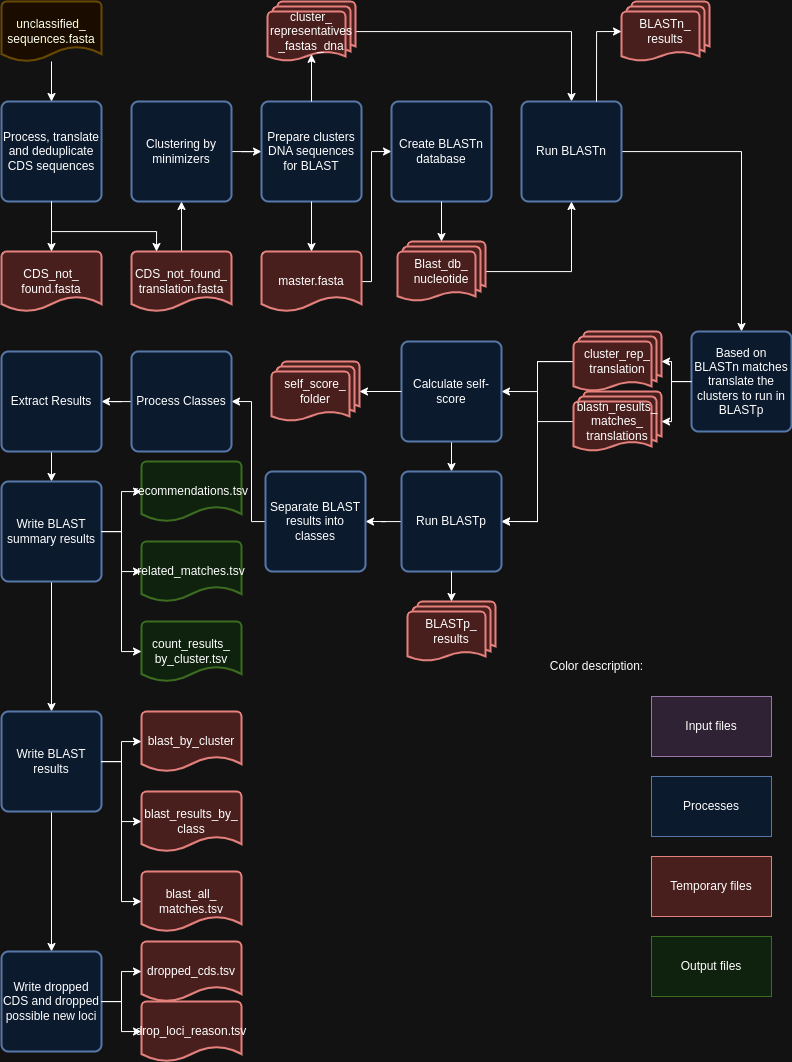

The diagram above was exported from draw.io. Its source (the exported page's mxGraphModel, read from the mxfile embedded in the PNG):
<mxGraphModel dx="2098" dy="1229" grid="1" gridSize="10" guides="1" tooltips="1" connect="1" arrows="1" fold="1" page="1" pageScale="1" pageWidth="850" pageHeight="1100" math="0" shadow="0">
  <root>
    <mxCell id="0" />
    <mxCell id="1" parent="0" />
    <mxCell id="dIz83t2OZfv5tZXX2gFK-1" value="Process, translate and deduplicate CDS sequences" style="rounded=1;whiteSpace=wrap;html=1;absoluteArcSize=1;arcSize=14;strokeWidth=2;fillColor=#dae8fc;strokeColor=#6c8ebf;" vertex="1" parent="1">
      <mxGeometry x="40" y="110" width="100" height="100" as="geometry" />
    </mxCell>
    <mxCell id="dIz83t2OZfv5tZXX2gFK-13" style="edgeStyle=orthogonalEdgeStyle;rounded=0;orthogonalLoop=1;jettySize=auto;html=1;entryX=0.5;entryY=0;entryDx=0;entryDy=0;" edge="1" parent="1" source="dIz83t2OZfv5tZXX2gFK-2" target="dIz83t2OZfv5tZXX2gFK-1">
      <mxGeometry relative="1" as="geometry" />
    </mxCell>
    <mxCell id="dIz83t2OZfv5tZXX2gFK-2" value="unclassified_&lt;div&gt;sequences.fasta&lt;/div&gt;" style="strokeWidth=2;html=1;shape=mxgraph.flowchart.document2;whiteSpace=wrap;size=0.25;fillColor=#fff2cc;strokeColor=#d6b656;" vertex="1" parent="1">
      <mxGeometry x="40" y="10" width="100" height="60" as="geometry" />
    </mxCell>
    <mxCell id="dIz83t2OZfv5tZXX2gFK-12" style="edgeStyle=orthogonalEdgeStyle;rounded=0;orthogonalLoop=1;jettySize=auto;html=1;" edge="1" parent="1" source="dIz83t2OZfv5tZXX2gFK-3" target="dIz83t2OZfv5tZXX2gFK-11">
      <mxGeometry relative="1" as="geometry" />
    </mxCell>
    <mxCell id="dIz83t2OZfv5tZXX2gFK-3" value="Clustering by minimizers" style="rounded=1;whiteSpace=wrap;html=1;absoluteArcSize=1;arcSize=14;strokeWidth=2;fillColor=#dae8fc;strokeColor=#6c8ebf;" vertex="1" parent="1">
      <mxGeometry x="170" y="110" width="100" height="100" as="geometry" />
    </mxCell>
    <mxCell id="dIz83t2OZfv5tZXX2gFK-4" value="CDS_not_&lt;div&gt;found.fasta&lt;/div&gt;" style="strokeWidth=2;html=1;shape=mxgraph.flowchart.document2;whiteSpace=wrap;size=0.25;fillColor=#f8cecc;strokeColor=#b85450;" vertex="1" parent="1">
      <mxGeometry x="40" y="260" width="100" height="60" as="geometry" />
    </mxCell>
    <mxCell id="dIz83t2OZfv5tZXX2gFK-10" style="edgeStyle=orthogonalEdgeStyle;rounded=0;orthogonalLoop=1;jettySize=auto;html=1;entryX=0.5;entryY=1;entryDx=0;entryDy=0;" edge="1" parent="1" source="dIz83t2OZfv5tZXX2gFK-5" target="dIz83t2OZfv5tZXX2gFK-3">
      <mxGeometry relative="1" as="geometry" />
    </mxCell>
    <mxCell id="dIz83t2OZfv5tZXX2gFK-5" value="&lt;div&gt;CDS_not_found_&lt;/div&gt;&lt;div&gt;translation.fasta&lt;/div&gt;" style="strokeWidth=2;html=1;shape=mxgraph.flowchart.document2;whiteSpace=wrap;size=0.25;fillColor=#f8cecc;strokeColor=#b85450;" vertex="1" parent="1">
      <mxGeometry x="170" y="260" width="100" height="60" as="geometry" />
    </mxCell>
    <mxCell id="dIz83t2OZfv5tZXX2gFK-7" style="edgeStyle=orthogonalEdgeStyle;rounded=0;orthogonalLoop=1;jettySize=auto;html=1;entryX=0.5;entryY=0;entryDx=0;entryDy=0;entryPerimeter=0;" edge="1" parent="1" source="dIz83t2OZfv5tZXX2gFK-1" target="dIz83t2OZfv5tZXX2gFK-4">
      <mxGeometry relative="1" as="geometry" />
    </mxCell>
    <mxCell id="dIz83t2OZfv5tZXX2gFK-9" style="edgeStyle=orthogonalEdgeStyle;rounded=0;orthogonalLoop=1;jettySize=auto;html=1;entryX=0.25;entryY=0;entryDx=0;entryDy=0;entryPerimeter=0;" edge="1" parent="1" source="dIz83t2OZfv5tZXX2gFK-1" target="dIz83t2OZfv5tZXX2gFK-5">
      <mxGeometry relative="1" as="geometry">
        <Array as="points">
          <mxPoint x="90" y="240" />
          <mxPoint x="195" y="240" />
        </Array>
      </mxGeometry>
    </mxCell>
    <mxCell id="dIz83t2OZfv5tZXX2gFK-11" value="Prepare clusters DNA sequences for BLAST" style="rounded=1;whiteSpace=wrap;html=1;absoluteArcSize=1;arcSize=14;strokeWidth=2;fillColor=#dae8fc;strokeColor=#6c8ebf;" vertex="1" parent="1">
      <mxGeometry x="300" y="110" width="100" height="100" as="geometry" />
    </mxCell>
    <mxCell id="dIz83t2OZfv5tZXX2gFK-25" style="edgeStyle=orthogonalEdgeStyle;rounded=0;orthogonalLoop=1;jettySize=auto;html=1;entryX=0;entryY=0.5;entryDx=0;entryDy=0;" edge="1" parent="1" source="dIz83t2OZfv5tZXX2gFK-14" target="dIz83t2OZfv5tZXX2gFK-19">
      <mxGeometry relative="1" as="geometry">
        <Array as="points">
          <mxPoint x="410" y="290" />
          <mxPoint x="410" y="160" />
        </Array>
      </mxGeometry>
    </mxCell>
    <mxCell id="dIz83t2OZfv5tZXX2gFK-14" value="master.fasta" style="strokeWidth=2;html=1;shape=mxgraph.flowchart.document2;whiteSpace=wrap;size=0.25;fillColor=#f8cecc;strokeColor=#b85450;" vertex="1" parent="1">
      <mxGeometry x="300" y="260" width="100" height="60" as="geometry" />
    </mxCell>
    <mxCell id="dIz83t2OZfv5tZXX2gFK-28" style="edgeStyle=orthogonalEdgeStyle;rounded=0;orthogonalLoop=1;jettySize=auto;html=1;entryX=0.5;entryY=0;entryDx=0;entryDy=0;" edge="1" parent="1" source="dIz83t2OZfv5tZXX2gFK-15" target="dIz83t2OZfv5tZXX2gFK-23">
      <mxGeometry relative="1" as="geometry" />
    </mxCell>
    <mxCell id="dIz83t2OZfv5tZXX2gFK-15" value="cluster_&lt;div&gt;representatives&lt;/div&gt;&lt;div&gt;_fastas_dna&lt;/div&gt;" style="strokeWidth=2;html=1;shape=mxgraph.flowchart.multi-document;whiteSpace=wrap;fillColor=#f8cecc;strokeColor=#b85450;" vertex="1" parent="1">
      <mxGeometry x="306" y="10" width="88" height="60" as="geometry" />
    </mxCell>
    <mxCell id="dIz83t2OZfv5tZXX2gFK-16" style="edgeStyle=orthogonalEdgeStyle;rounded=0;orthogonalLoop=1;jettySize=auto;html=1;entryX=0.5;entryY=0;entryDx=0;entryDy=0;entryPerimeter=0;" edge="1" parent="1" source="dIz83t2OZfv5tZXX2gFK-11" target="dIz83t2OZfv5tZXX2gFK-14">
      <mxGeometry relative="1" as="geometry" />
    </mxCell>
    <mxCell id="dIz83t2OZfv5tZXX2gFK-18" style="edgeStyle=orthogonalEdgeStyle;rounded=0;orthogonalLoop=1;jettySize=auto;html=1;entryX=0.5;entryY=0.88;entryDx=0;entryDy=0;entryPerimeter=0;" edge="1" parent="1" source="dIz83t2OZfv5tZXX2gFK-11" target="dIz83t2OZfv5tZXX2gFK-15">
      <mxGeometry relative="1" as="geometry" />
    </mxCell>
    <mxCell id="dIz83t2OZfv5tZXX2gFK-19" value="Create BLASTn database" style="rounded=1;whiteSpace=wrap;html=1;absoluteArcSize=1;arcSize=14;strokeWidth=2;fillColor=#dae8fc;strokeColor=#6c8ebf;" vertex="1" parent="1">
      <mxGeometry x="430" y="110" width="100" height="100" as="geometry" />
    </mxCell>
    <mxCell id="dIz83t2OZfv5tZXX2gFK-33" style="edgeStyle=orthogonalEdgeStyle;rounded=0;orthogonalLoop=1;jettySize=auto;html=1;entryX=0.5;entryY=0;entryDx=0;entryDy=0;" edge="1" parent="1" source="dIz83t2OZfv5tZXX2gFK-23" target="dIz83t2OZfv5tZXX2gFK-30">
      <mxGeometry relative="1" as="geometry" />
    </mxCell>
    <mxCell id="dIz83t2OZfv5tZXX2gFK-23" value="Run BLASTn" style="rounded=1;whiteSpace=wrap;html=1;absoluteArcSize=1;arcSize=14;strokeWidth=2;fillColor=#dae8fc;strokeColor=#6c8ebf;" vertex="1" parent="1">
      <mxGeometry x="560" y="110" width="100" height="100" as="geometry" />
    </mxCell>
    <mxCell id="dIz83t2OZfv5tZXX2gFK-29" style="edgeStyle=orthogonalEdgeStyle;rounded=0;orthogonalLoop=1;jettySize=auto;html=1;entryX=0.5;entryY=1;entryDx=0;entryDy=0;" edge="1" parent="1" source="dIz83t2OZfv5tZXX2gFK-26" target="dIz83t2OZfv5tZXX2gFK-23">
      <mxGeometry relative="1" as="geometry" />
    </mxCell>
    <mxCell id="dIz83t2OZfv5tZXX2gFK-26" value="Blast_db_&lt;div&gt;nucleotide&lt;/div&gt;" style="strokeWidth=2;html=1;shape=mxgraph.flowchart.multi-document;whiteSpace=wrap;fillColor=#f8cecc;strokeColor=#b85450;" vertex="1" parent="1">
      <mxGeometry x="436" y="250" width="88" height="60" as="geometry" />
    </mxCell>
    <mxCell id="dIz83t2OZfv5tZXX2gFK-27" style="edgeStyle=orthogonalEdgeStyle;rounded=0;orthogonalLoop=1;jettySize=auto;html=1;entryX=0.5;entryY=0;entryDx=0;entryDy=0;entryPerimeter=0;" edge="1" parent="1" source="dIz83t2OZfv5tZXX2gFK-19" target="dIz83t2OZfv5tZXX2gFK-26">
      <mxGeometry relative="1" as="geometry" />
    </mxCell>
    <mxCell id="dIz83t2OZfv5tZXX2gFK-30" value="Based on BLASTn matches translate the clusters to run in BLASTp" style="rounded=1;whiteSpace=wrap;html=1;absoluteArcSize=1;arcSize=14;strokeWidth=2;fillColor=#dae8fc;strokeColor=#6c8ebf;" vertex="1" parent="1">
      <mxGeometry x="730" y="340" width="100" height="100" as="geometry" />
    </mxCell>
    <mxCell id="dIz83t2OZfv5tZXX2gFK-31" value="BLASTn_&lt;div&gt;results&lt;/div&gt;" style="strokeWidth=2;html=1;shape=mxgraph.flowchart.multi-document;whiteSpace=wrap;fillColor=#f8cecc;strokeColor=#b85450;" vertex="1" parent="1">
      <mxGeometry x="660" y="10" width="88" height="60" as="geometry" />
    </mxCell>
    <mxCell id="dIz83t2OZfv5tZXX2gFK-32" style="edgeStyle=orthogonalEdgeStyle;rounded=0;orthogonalLoop=1;jettySize=auto;html=1;exitX=0.75;exitY=0;exitDx=0;exitDy=0;entryX=0;entryY=0.5;entryDx=0;entryDy=0;entryPerimeter=0;" edge="1" parent="1" source="dIz83t2OZfv5tZXX2gFK-23" target="dIz83t2OZfv5tZXX2gFK-31">
      <mxGeometry relative="1" as="geometry" />
    </mxCell>
    <mxCell id="dIz83t2OZfv5tZXX2gFK-48" style="edgeStyle=orthogonalEdgeStyle;rounded=0;orthogonalLoop=1;jettySize=auto;html=1;entryX=1;entryY=0.5;entryDx=0;entryDy=0;" edge="1" parent="1" source="dIz83t2OZfv5tZXX2gFK-34" target="dIz83t2OZfv5tZXX2gFK-47">
      <mxGeometry relative="1" as="geometry" />
    </mxCell>
    <mxCell id="dIz83t2OZfv5tZXX2gFK-34" value="blastn_results_&lt;div&gt;matches_&lt;/div&gt;&lt;div&gt;translations&lt;/div&gt;" style="strokeWidth=2;html=1;shape=mxgraph.flowchart.multi-document;whiteSpace=wrap;fillColor=#f8cecc;strokeColor=#b85450;" vertex="1" parent="1">
      <mxGeometry x="612" y="400" width="88" height="60" as="geometry" />
    </mxCell>
    <mxCell id="dIz83t2OZfv5tZXX2gFK-43" style="edgeStyle=orthogonalEdgeStyle;rounded=0;orthogonalLoop=1;jettySize=auto;html=1;entryX=1;entryY=0.5;entryDx=0;entryDy=0;" edge="1" parent="1" source="dIz83t2OZfv5tZXX2gFK-36" target="dIz83t2OZfv5tZXX2gFK-38">
      <mxGeometry relative="1" as="geometry" />
    </mxCell>
    <mxCell id="dIz83t2OZfv5tZXX2gFK-49" style="edgeStyle=orthogonalEdgeStyle;rounded=0;orthogonalLoop=1;jettySize=auto;html=1;entryX=1;entryY=0.5;entryDx=0;entryDy=0;" edge="1" parent="1" source="dIz83t2OZfv5tZXX2gFK-36" target="dIz83t2OZfv5tZXX2gFK-47">
      <mxGeometry relative="1" as="geometry" />
    </mxCell>
    <mxCell id="dIz83t2OZfv5tZXX2gFK-36" value="cluster_rep_&lt;div&gt;translation&lt;/div&gt;" style="strokeWidth=2;html=1;shape=mxgraph.flowchart.multi-document;whiteSpace=wrap;fillColor=#f8cecc;strokeColor=#b85450;" vertex="1" parent="1">
      <mxGeometry x="612" y="340" width="88" height="60" as="geometry" />
    </mxCell>
    <mxCell id="dIz83t2OZfv5tZXX2gFK-52" style="edgeStyle=orthogonalEdgeStyle;rounded=0;orthogonalLoop=1;jettySize=auto;html=1;entryX=0.5;entryY=0;entryDx=0;entryDy=0;" edge="1" parent="1" source="dIz83t2OZfv5tZXX2gFK-38" target="dIz83t2OZfv5tZXX2gFK-47">
      <mxGeometry relative="1" as="geometry" />
    </mxCell>
    <mxCell id="dIz83t2OZfv5tZXX2gFK-38" value="Calculate self-score" style="rounded=1;whiteSpace=wrap;html=1;absoluteArcSize=1;arcSize=14;strokeWidth=2;fillColor=#dae8fc;strokeColor=#6c8ebf;" vertex="1" parent="1">
      <mxGeometry x="440" y="350" width="100" height="100" as="geometry" />
    </mxCell>
    <mxCell id="dIz83t2OZfv5tZXX2gFK-45" style="edgeStyle=orthogonalEdgeStyle;rounded=0;orthogonalLoop=1;jettySize=auto;html=1;entryX=1;entryY=0.5;entryDx=0;entryDy=0;entryPerimeter=0;" edge="1" parent="1" source="dIz83t2OZfv5tZXX2gFK-30" target="dIz83t2OZfv5tZXX2gFK-36">
      <mxGeometry relative="1" as="geometry" />
    </mxCell>
    <mxCell id="dIz83t2OZfv5tZXX2gFK-46" style="edgeStyle=orthogonalEdgeStyle;rounded=0;orthogonalLoop=1;jettySize=auto;html=1;entryX=1;entryY=0.5;entryDx=0;entryDy=0;entryPerimeter=0;" edge="1" parent="1" source="dIz83t2OZfv5tZXX2gFK-30" target="dIz83t2OZfv5tZXX2gFK-34">
      <mxGeometry relative="1" as="geometry" />
    </mxCell>
    <mxCell id="dIz83t2OZfv5tZXX2gFK-61" style="edgeStyle=orthogonalEdgeStyle;rounded=0;orthogonalLoop=1;jettySize=auto;html=1;entryX=1;entryY=0.5;entryDx=0;entryDy=0;" edge="1" parent="1" source="dIz83t2OZfv5tZXX2gFK-47" target="dIz83t2OZfv5tZXX2gFK-55">
      <mxGeometry relative="1" as="geometry" />
    </mxCell>
    <mxCell id="dIz83t2OZfv5tZXX2gFK-47" value="Run BLASTp" style="rounded=1;whiteSpace=wrap;html=1;absoluteArcSize=1;arcSize=14;strokeWidth=2;fillColor=#dae8fc;strokeColor=#6c8ebf;" vertex="1" parent="1">
      <mxGeometry x="440" y="480" width="100" height="100" as="geometry" />
    </mxCell>
    <mxCell id="dIz83t2OZfv5tZXX2gFK-50" value="self_score_&lt;div&gt;folder&lt;/div&gt;" style="strokeWidth=2;html=1;shape=mxgraph.flowchart.multi-document;whiteSpace=wrap;fillColor=#f8cecc;strokeColor=#b85450;" vertex="1" parent="1">
      <mxGeometry x="310" y="370" width="88" height="60" as="geometry" />
    </mxCell>
    <mxCell id="dIz83t2OZfv5tZXX2gFK-51" style="edgeStyle=orthogonalEdgeStyle;rounded=0;orthogonalLoop=1;jettySize=auto;html=1;entryX=1;entryY=0.5;entryDx=0;entryDy=0;entryPerimeter=0;" edge="1" parent="1" source="dIz83t2OZfv5tZXX2gFK-38" target="dIz83t2OZfv5tZXX2gFK-50">
      <mxGeometry relative="1" as="geometry" />
    </mxCell>
    <mxCell id="dIz83t2OZfv5tZXX2gFK-53" value="BLASTp_&lt;div&gt;results&lt;/div&gt;" style="strokeWidth=2;html=1;shape=mxgraph.flowchart.multi-document;whiteSpace=wrap;fillColor=#f8cecc;strokeColor=#b85450;" vertex="1" parent="1">
      <mxGeometry x="446" y="610" width="88" height="60" as="geometry" />
    </mxCell>
    <mxCell id="dIz83t2OZfv5tZXX2gFK-63" style="edgeStyle=orthogonalEdgeStyle;rounded=0;orthogonalLoop=1;jettySize=auto;html=1;entryX=1;entryY=0.5;entryDx=0;entryDy=0;" edge="1" parent="1" source="dIz83t2OZfv5tZXX2gFK-55" target="dIz83t2OZfv5tZXX2gFK-62">
      <mxGeometry relative="1" as="geometry">
        <Array as="points">
          <mxPoint x="290" y="530" />
          <mxPoint x="290" y="410" />
        </Array>
      </mxGeometry>
    </mxCell>
    <mxCell id="dIz83t2OZfv5tZXX2gFK-55" value="Separate BLAST results into classes" style="rounded=1;whiteSpace=wrap;html=1;absoluteArcSize=1;arcSize=14;strokeWidth=2;fillColor=#dae8fc;strokeColor=#6c8ebf;" vertex="1" parent="1">
      <mxGeometry x="304" y="480" width="100" height="100" as="geometry" />
    </mxCell>
    <mxCell id="dIz83t2OZfv5tZXX2gFK-60" style="edgeStyle=orthogonalEdgeStyle;rounded=0;orthogonalLoop=1;jettySize=auto;html=1;entryX=0.5;entryY=0;entryDx=0;entryDy=0;entryPerimeter=0;" edge="1" parent="1" source="dIz83t2OZfv5tZXX2gFK-47" target="dIz83t2OZfv5tZXX2gFK-53">
      <mxGeometry relative="1" as="geometry" />
    </mxCell>
    <mxCell id="dIz83t2OZfv5tZXX2gFK-65" style="edgeStyle=orthogonalEdgeStyle;rounded=0;orthogonalLoop=1;jettySize=auto;html=1;entryX=1;entryY=0.5;entryDx=0;entryDy=0;" edge="1" parent="1" source="dIz83t2OZfv5tZXX2gFK-62" target="dIz83t2OZfv5tZXX2gFK-64">
      <mxGeometry relative="1" as="geometry" />
    </mxCell>
    <mxCell id="dIz83t2OZfv5tZXX2gFK-62" value="Process Classes" style="rounded=1;whiteSpace=wrap;html=1;absoluteArcSize=1;arcSize=14;strokeWidth=2;fillColor=#dae8fc;strokeColor=#6c8ebf;" vertex="1" parent="1">
      <mxGeometry x="170" y="360" width="100" height="100" as="geometry" />
    </mxCell>
    <mxCell id="dIz83t2OZfv5tZXX2gFK-67" style="edgeStyle=orthogonalEdgeStyle;rounded=0;orthogonalLoop=1;jettySize=auto;html=1;entryX=0.5;entryY=0;entryDx=0;entryDy=0;" edge="1" parent="1" source="dIz83t2OZfv5tZXX2gFK-64" target="dIz83t2OZfv5tZXX2gFK-66">
      <mxGeometry relative="1" as="geometry" />
    </mxCell>
    <mxCell id="dIz83t2OZfv5tZXX2gFK-64" value="Extract Results" style="rounded=1;whiteSpace=wrap;html=1;absoluteArcSize=1;arcSize=14;strokeWidth=2;fillColor=#dae8fc;strokeColor=#6c8ebf;" vertex="1" parent="1">
      <mxGeometry x="40" y="360" width="100" height="100" as="geometry" />
    </mxCell>
    <mxCell id="dIz83t2OZfv5tZXX2gFK-69" style="edgeStyle=orthogonalEdgeStyle;rounded=0;orthogonalLoop=1;jettySize=auto;html=1;" edge="1" parent="1" source="dIz83t2OZfv5tZXX2gFK-66" target="dIz83t2OZfv5tZXX2gFK-68">
      <mxGeometry relative="1" as="geometry" />
    </mxCell>
    <mxCell id="dIz83t2OZfv5tZXX2gFK-75" style="edgeStyle=orthogonalEdgeStyle;rounded=0;orthogonalLoop=1;jettySize=auto;html=1;entryX=0.5;entryY=0;entryDx=0;entryDy=0;" edge="1" parent="1" source="dIz83t2OZfv5tZXX2gFK-66" target="dIz83t2OZfv5tZXX2gFK-74">
      <mxGeometry relative="1" as="geometry" />
    </mxCell>
    <mxCell id="dIz83t2OZfv5tZXX2gFK-66" value="Write BLAST summary results" style="rounded=1;whiteSpace=wrap;html=1;absoluteArcSize=1;arcSize=14;strokeWidth=2;fillColor=#dae8fc;strokeColor=#6c8ebf;" vertex="1" parent="1">
      <mxGeometry x="40" y="490" width="100" height="100" as="geometry" />
    </mxCell>
    <mxCell id="dIz83t2OZfv5tZXX2gFK-68" value="recommendations.tsv" style="strokeWidth=2;html=1;shape=mxgraph.flowchart.document2;whiteSpace=wrap;size=0.25;fillColor=#d5e8d4;strokeColor=#82b366;" vertex="1" parent="1">
      <mxGeometry x="180" y="470" width="100" height="60" as="geometry" />
    </mxCell>
    <mxCell id="dIz83t2OZfv5tZXX2gFK-70" value="related_matches.tsv" style="strokeWidth=2;html=1;shape=mxgraph.flowchart.document2;whiteSpace=wrap;size=0.25;fillColor=#d5e8d4;strokeColor=#82b366;" vertex="1" parent="1">
      <mxGeometry x="180" y="550" width="100" height="60" as="geometry" />
    </mxCell>
    <mxCell id="dIz83t2OZfv5tZXX2gFK-71" style="edgeStyle=orthogonalEdgeStyle;rounded=0;orthogonalLoop=1;jettySize=auto;html=1;entryX=0;entryY=0.5;entryDx=0;entryDy=0;entryPerimeter=0;" edge="1" parent="1" source="dIz83t2OZfv5tZXX2gFK-66" target="dIz83t2OZfv5tZXX2gFK-70">
      <mxGeometry relative="1" as="geometry" />
    </mxCell>
    <mxCell id="dIz83t2OZfv5tZXX2gFK-72" value="count_results_&lt;div&gt;by_cluster.tsv&lt;/div&gt;" style="strokeWidth=2;html=1;shape=mxgraph.flowchart.document2;whiteSpace=wrap;size=0.25;fillColor=#d5e8d4;strokeColor=#82b366;" vertex="1" parent="1">
      <mxGeometry x="180" y="630" width="100" height="60" as="geometry" />
    </mxCell>
    <mxCell id="dIz83t2OZfv5tZXX2gFK-73" style="edgeStyle=orthogonalEdgeStyle;rounded=0;orthogonalLoop=1;jettySize=auto;html=1;entryX=0;entryY=0.5;entryDx=0;entryDy=0;entryPerimeter=0;" edge="1" parent="1" source="dIz83t2OZfv5tZXX2gFK-66" target="dIz83t2OZfv5tZXX2gFK-72">
      <mxGeometry relative="1" as="geometry" />
    </mxCell>
    <mxCell id="dIz83t2OZfv5tZXX2gFK-83" style="edgeStyle=orthogonalEdgeStyle;rounded=0;orthogonalLoop=1;jettySize=auto;html=1;entryX=0.5;entryY=0;entryDx=0;entryDy=0;" edge="1" parent="1" source="dIz83t2OZfv5tZXX2gFK-74" target="dIz83t2OZfv5tZXX2gFK-82">
      <mxGeometry relative="1" as="geometry" />
    </mxCell>
    <mxCell id="dIz83t2OZfv5tZXX2gFK-74" value="Write BLAST results" style="rounded=1;whiteSpace=wrap;html=1;absoluteArcSize=1;arcSize=14;strokeWidth=2;fillColor=#dae8fc;strokeColor=#6c8ebf;" vertex="1" parent="1">
      <mxGeometry x="40" y="720" width="100" height="100" as="geometry" />
    </mxCell>
    <mxCell id="dIz83t2OZfv5tZXX2gFK-76" value="blast_by_cluster" style="strokeWidth=2;html=1;shape=mxgraph.flowchart.document2;whiteSpace=wrap;size=0.25;fillColor=#f8cecc;strokeColor=#b85450;" vertex="1" parent="1">
      <mxGeometry x="180" y="720" width="100" height="60" as="geometry" />
    </mxCell>
    <mxCell id="dIz83t2OZfv5tZXX2gFK-77" value="blast_results_by_&lt;div&gt;class&lt;/div&gt;" style="strokeWidth=2;html=1;shape=mxgraph.flowchart.document2;whiteSpace=wrap;size=0.25;fillColor=#f8cecc;strokeColor=#b85450;" vertex="1" parent="1">
      <mxGeometry x="180" y="800" width="100" height="60" as="geometry" />
    </mxCell>
    <mxCell id="dIz83t2OZfv5tZXX2gFK-78" value="blast_all_&lt;div&gt;matches.tsv&lt;/div&gt;" style="strokeWidth=2;html=1;shape=mxgraph.flowchart.document2;whiteSpace=wrap;size=0.25;fillColor=#f8cecc;strokeColor=#b85450;" vertex="1" parent="1">
      <mxGeometry x="180" y="880" width="100" height="60" as="geometry" />
    </mxCell>
    <mxCell id="dIz83t2OZfv5tZXX2gFK-79" style="edgeStyle=orthogonalEdgeStyle;rounded=0;orthogonalLoop=1;jettySize=auto;html=1;entryX=0;entryY=0.5;entryDx=0;entryDy=0;entryPerimeter=0;" edge="1" parent="1" source="dIz83t2OZfv5tZXX2gFK-74" target="dIz83t2OZfv5tZXX2gFK-76">
      <mxGeometry relative="1" as="geometry" />
    </mxCell>
    <mxCell id="dIz83t2OZfv5tZXX2gFK-80" style="edgeStyle=orthogonalEdgeStyle;rounded=0;orthogonalLoop=1;jettySize=auto;html=1;entryX=0;entryY=0.5;entryDx=0;entryDy=0;entryPerimeter=0;" edge="1" parent="1" source="dIz83t2OZfv5tZXX2gFK-74" target="dIz83t2OZfv5tZXX2gFK-77">
      <mxGeometry relative="1" as="geometry" />
    </mxCell>
    <mxCell id="dIz83t2OZfv5tZXX2gFK-81" style="edgeStyle=orthogonalEdgeStyle;rounded=0;orthogonalLoop=1;jettySize=auto;html=1;entryX=0;entryY=0.5;entryDx=0;entryDy=0;entryPerimeter=0;" edge="1" parent="1" source="dIz83t2OZfv5tZXX2gFK-74" target="dIz83t2OZfv5tZXX2gFK-78">
      <mxGeometry relative="1" as="geometry" />
    </mxCell>
    <mxCell id="dIz83t2OZfv5tZXX2gFK-82" value="Write dropped CDS and dropped possible new loci" style="rounded=1;whiteSpace=wrap;html=1;absoluteArcSize=1;arcSize=14;strokeWidth=2;fillColor=#dae8fc;strokeColor=#6c8ebf;" vertex="1" parent="1">
      <mxGeometry x="40" y="960" width="100" height="100" as="geometry" />
    </mxCell>
    <mxCell id="dIz83t2OZfv5tZXX2gFK-84" value="dropped_cds.tsv" style="strokeWidth=2;html=1;shape=mxgraph.flowchart.document2;whiteSpace=wrap;size=0.25;fillColor=#f8cecc;strokeColor=#b85450;" vertex="1" parent="1">
      <mxGeometry x="180" y="950" width="100" height="60" as="geometry" />
    </mxCell>
    <mxCell id="dIz83t2OZfv5tZXX2gFK-85" style="edgeStyle=orthogonalEdgeStyle;rounded=0;orthogonalLoop=1;jettySize=auto;html=1;entryX=0;entryY=0.5;entryDx=0;entryDy=0;entryPerimeter=0;" edge="1" parent="1" source="dIz83t2OZfv5tZXX2gFK-82" target="dIz83t2OZfv5tZXX2gFK-84">
      <mxGeometry relative="1" as="geometry" />
    </mxCell>
    <mxCell id="dIz83t2OZfv5tZXX2gFK-86" value="drop_loci_reason.tsv" style="strokeWidth=2;html=1;shape=mxgraph.flowchart.document2;whiteSpace=wrap;size=0.25;fillColor=#f8cecc;strokeColor=#b85450;" vertex="1" parent="1">
      <mxGeometry x="180" y="1010" width="100" height="60" as="geometry" />
    </mxCell>
    <mxCell id="dIz83t2OZfv5tZXX2gFK-87" style="edgeStyle=orthogonalEdgeStyle;rounded=0;orthogonalLoop=1;jettySize=auto;html=1;entryX=0;entryY=0.5;entryDx=0;entryDy=0;entryPerimeter=0;" edge="1" parent="1" source="dIz83t2OZfv5tZXX2gFK-82" target="dIz83t2OZfv5tZXX2gFK-86">
      <mxGeometry relative="1" as="geometry" />
    </mxCell>
    <mxCell id="dIz83t2OZfv5tZXX2gFK-88" value="Processes" style="rounded=0;whiteSpace=wrap;html=1;fillColor=#dae8fc;strokeColor=#6c8ebf;" vertex="1" parent="1">
      <mxGeometry x="690" y="785" width="120" height="60" as="geometry" />
    </mxCell>
    <mxCell id="dIz83t2OZfv5tZXX2gFK-89" value="Temporary files" style="rounded=0;whiteSpace=wrap;html=1;fillColor=#f8cecc;strokeColor=#b85450;" vertex="1" parent="1">
      <mxGeometry x="690" y="865" width="120" height="60" as="geometry" />
    </mxCell>
    <mxCell id="dIz83t2OZfv5tZXX2gFK-90" value="Input files" style="rounded=0;whiteSpace=wrap;html=1;fillColor=#e1d5e7;strokeColor=#9673a6;" vertex="1" parent="1">
      <mxGeometry x="690" y="705" width="120" height="60" as="geometry" />
    </mxCell>
    <mxCell id="dIz83t2OZfv5tZXX2gFK-91" value="Output files" style="rounded=0;whiteSpace=wrap;html=1;fillColor=#d5e8d4;strokeColor=#82b366;" vertex="1" parent="1">
      <mxGeometry x="690" y="945" width="120" height="60" as="geometry" />
    </mxCell>
    <mxCell id="dIz83t2OZfv5tZXX2gFK-92" value="Color description:" style="text;html=1;align=center;verticalAlign=middle;resizable=0;points=[];autosize=1;strokeColor=none;fillColor=none;" vertex="1" parent="1">
      <mxGeometry x="580" y="660" width="110" height="30" as="geometry" />
    </mxCell>
  </root>
</mxGraphModel>